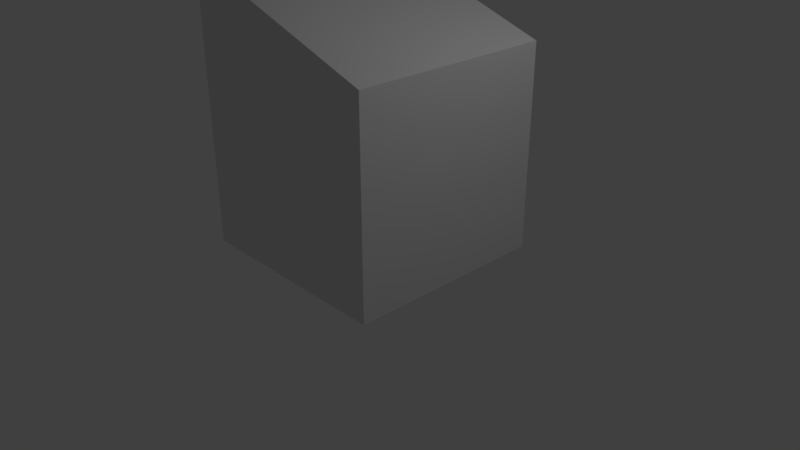 # Source: mine.blend  (saved by Blender 2.79.0; exported with 4.5.12 LTS)
import bpy
from mathutils import Matrix  # noqa: F401  (used for matrix-valued properties, if any)

bpy.ops.wm.read_factory_settings(use_empty=True)
scene = bpy.context.scene
scene.name = 'Scene'

# ---- collections
col_collection_1 = bpy.data.collections.new('Collection 1'); scene.collection.children.link(col_collection_1)

# ---- materials (node trees are filled in below, after node groups)
mat_wood = bpy.data.materials.new('Wood')
mat_wood.alpha_threshold = 0.0
mat_wood.use_transparent_shadow = False
mat_wood.roughness = 0.5
mat_wood.line_color = (0.0, 0.0, 0.0, 1.0)
mat_stone = bpy.data.materials.new('Stone')
mat_stone.alpha_threshold = 0.0
mat_stone.use_transparent_shadow = False
mat_stone.roughness = 0.5

# ---- material node trees

# ---- world
world_world = bpy.data.worlds.new('World'); scene.world = world_world
world_world.color = (0.05088, 0.05088, 0.05088)
world_world.use_sun_shadow = False
world_world.sun_shadow_jitter_overblur = 0.0
world_world.cycles.sampling_method = 'MANUAL'

# ---- cameras
cam_camera = bpy.data.cameras.new('Camera')
cam_camera.clip_end = 100.0
cam_camera.lens = 35.0
cam_camera.sensor_width = 32.0
cam_camera.sensor_height = 18.0
cam_camera.ortho_scale = 7.314
cam_camera.dof.focus_distance = 0.0
cam_camera.dof.aperture_fstop = 128.0

# ---- lights
light_lamp = bpy.data.lights.new('Lamp', 'POINT')
light_lamp.transmission_factor = 0.0
light_lamp.cutoff_distance = 30.0
light_lamp.energy = 100.0
light_lamp.shadow_buffer_clip_start = 1.001
light_lamp.shadow_soft_size = 0.1
light_lamp.shadow_maximum_resolution = 0.006
light_lamp.use_absolute_resolution = True

# ---- meshes
me_cube_001 = bpy.data.meshes.new('Cube.001')
me_cube_001.from_pydata([(-78.71, -84.48, -67.11), (-78.71, -84.48, 100.0), (-78.71, 84.28, -67.11), (-78.71, 84.28, 100.0), (94.42, -84.48, -125.3), (94.42, -84.48, 100.0), (94.42, 84.28, -125.3), (94.42, 84.28, 100.0)], [], [(0, 1, 3, 2), (2, 3, 7, 6), (6, 7, 5, 4), (4, 5, 1, 0), (2, 6, 4, 0), (7, 3, 1, 5)])
me_cube_001.use_remesh_preserve_volume = False
me_cube_001.use_remesh_preserve_attributes = False
me_cube_001.use_mirror_vertex_groups = False
me_cube_001.update()
me_cube = bpy.data.meshes.new('Cube')
me_cube.from_pydata([(0.8795, 1.144, 0.8), (0.8795, -0.8559, 0.8), (-1.12, -0.8559, 0.8), (-1.12, 1.144, 0.8), (0.8795, 1.144, 2.8), (0.8795, -0.8559, 2.8), (-1.12, -0.8559, 2.8), (-1.12, 1.144, 2.8), (1.117, 1.381, 0.086), (1.117, -1.093, 0.086), (-1.358, 1.381, 0.086), (-1.358, -1.093, 0.086), (0.8795, 0.7355, 0.8), (0.8795, -0.4645, 0.8), (-1.12, -0.4645, 0.8), (-1.12, -0.06446, 0.8), (-1.12, 0.3355, 0.8), (-1.12, 0.7355, 0.8), (0.8795, 0.7355, 2.8), (0.8795, 0.3355, 2.8), (0.8795, -0.06446, 2.8), (0.8795, -0.4645, 2.8), (-1.12, -0.4645, 2.8), (-1.12, -0.06446, 2.8), (-1.12, 0.3355, 2.8), (-1.12, 0.7355, 2.8), (1.117, 0.8757, 0.086), (1.117, 0.3809, 0.086), (1.117, -0.1139, 0.086), (1.117, -0.6087, 0.086), (-1.358, -0.6087, 0.086), (-1.358, -0.1139, 0.086), (-1.358, 0.3809, 0.086), (-1.358, 0.8758, 0.086), (0.8795, 1.144, 1.166), (0.8795, 1.144, 1.566), (0.8795, 1.144, 1.966), (0.8795, 1.144, 2.366), (0.8795, -0.8559, 1.166), (0.8795, -0.8559, 1.566), (0.8795, -0.8559, 1.966), (0.8795, -0.8559, 2.366), (-1.12, -0.8559, 1.166), (-1.12, -0.8559, 1.566), (-1.12, -0.8559, 1.966), (-1.12, -0.8559, 2.366), (-1.12, 1.144, 1.166), (-1.12, 1.144, 1.566), (-1.12, 1.144, 1.966), (-1.12, 1.144, 2.366), (-1.12, -0.4645, 2.366), (-1.12, -0.4645, 1.966), (-1.12, -0.4645, 1.566), (-1.12, -0.4645, 1.166), (-1.12, -0.06446, 2.366), (-1.12, -0.06446, 1.966), (-1.12, -0.06446, 1.566), (-1.12, -0.06446, 1.166), (-1.12, 0.3355, 2.366), (-1.12, 0.3355, 1.966), (-1.12, 0.3355, 1.566), (-1.12, 0.3355, 1.166), (-1.12, 0.7355, 2.366), (-1.12, 0.7355, 1.966), (-1.12, 0.7355, 1.566), (-1.12, 0.7355, 1.166), (0.8795, 0.7355, 2.366), (0.8795, 0.7355, 1.966), (0.8795, 0.7355, 1.566), (0.8795, 0.7355, 1.166), (0.8795, 0.3355, 2.366), (0.8795, -0.06446, 2.366), (1.135, -0.8501, 2.701), (1.135, 1.15, 2.701), (0.8795, -0.4645, 2.366), (0.8795, -0.4645, 1.966), (0.8795, -0.4645, 1.566), (0.8795, -0.4645, 1.166), (-1.191, 1.215, 0.5863), (-1.251, 1.274, 0.4078), (-1.31, 1.334, 0.2293), (-1.31, -1.045, 0.2293), (-1.251, -0.9861, 0.4078), (-1.191, -0.9268, 0.5863), (1.069, -1.045, 0.2293), (1.01, -0.9861, 0.4078), (0.9505, -0.9268, 0.5863), (0.9505, 1.215, 0.5863), (1.01, 1.274, 0.4078), (1.069, 1.334, 0.2293), (0.9505, 0.7775, 0.5863), (1.01, 0.8126, 0.4078), (1.069, 0.8476, 0.2293), (-1.12, 0.7355, 3.433), (-1.12, 0.3355, 3.433), (-1.12, -0.06446, 3.433), (-1.12, -0.4645, 3.433), (-1.12, 1.144, 3.433), (-1.12, -0.8559, 3.433), (0.9505, -0.5076, 0.5863), (1.01, -0.5437, 0.4078), (1.069, -0.5798, 0.2293), (-1.191, -0.5076, 0.5863), (-1.251, -0.5437, 0.4078), (-1.31, -0.5798, 0.2293), (-1.191, -0.07926, 0.5863), (-1.251, -0.09162, 0.4078), (-1.31, -0.104, 0.2293), (-1.191, 0.3491, 0.5863), (-1.251, 0.3605, 0.4078), (-1.31, 0.3718, 0.2293), (-1.191, 0.7775, 0.5863), (-1.251, 0.8126, 0.4078), (-1.31, 0.8476, 0.2293), (0.9298, 1.35, 2.723), (1.185, 1.355, 2.624), (-1.07, 1.35, 3.356), (0.8977, -1.025, 2.716), (1.153, -1.019, 2.617), (-1.102, -1.025, 3.349), (-1.387, 0.7724, 3.327), (-1.387, 0.3724, 3.327), (-1.387, -0.02756, 3.327), (-1.387, -0.4276, 3.327), (-1.387, 1.181, 3.327), (-1.387, -0.819, 3.327), (-1.336, 1.387, 3.25), (-1.369, -0.988, 3.243), (0.5942, 1.144, 0.8), (0.5942, -0.8559, 0.8), (0.5942, 1.144, 2.8), (0.5942, -0.8559, 2.8), (0.7636, 1.381, 0.086), (0.7636, -1.093, 0.086), (0.7636, 0.8758, 0.086), (0.7636, 0.3809, 0.086), (0.7636, -0.1139, 0.086), (0.7636, -0.6087, 0.086), (0.5942, 1.144, 2.366), (0.5942, 1.144, 1.966), (0.5942, 1.144, 1.566), (0.5942, 1.144, 1.166), (0.5942, -0.8559, 1.166), (0.5942, -0.8559, 1.566), (0.5942, -0.8559, 1.966), (0.5942, -0.8559, 2.366), (0.6449, 1.215, 0.5863), (0.6872, 1.274, 0.4078), (0.7296, 1.334, 0.2293), (0.6449, -0.9268, 0.5863), (0.6872, -0.9861, 0.4078), (0.7296, -1.045, 0.2293), (0.8795, -0.6537, 0.8), (0.8795, -0.6537, 2.8), (1.117, -0.8428, 0.086), (-1.12, -0.6537, 0.8), (-1.12, -0.6537, 2.8), (-1.358, -0.8428, 0.086), (-1.12, -0.6537, 1.166), (-1.12, -0.6537, 1.566), (-1.12, -0.6537, 1.966), (-1.12, -0.6537, 2.366), (0.8795, -0.6537, 1.166), (0.8795, -0.6537, 1.566), (0.8795, -0.6537, 1.966), (0.8795, -0.6537, 2.366), (-1.191, -0.7103, 0.5863), (-1.251, -0.7576, 0.4078), (-1.31, -0.8049, 0.2293), (-1.12, -0.6537, 3.433), (0.9505, -0.7103, 0.5863), (1.01, -0.7576, 0.4078), (1.069, -0.8049, 0.2293), (-1.387, -0.6168, 3.327), (0.7636, -0.8428, 0.086), (-1.12, 0.9721, 0.8), (-1.12, 0.9721, 2.8), (-1.358, 1.168, 0.086), (0.8795, 0.9721, 0.8), (0.8795, 0.9721, 2.8), (1.117, 1.168, 0.086), (0.8795, 0.9721, 1.166), (0.8795, 0.9721, 1.566), (0.8795, 0.9721, 1.966), (0.8795, 0.9721, 2.366), (-1.12, 0.9721, 1.166), (-1.12, 0.9721, 1.566), (-1.12, 0.9721, 1.966), (-1.12, 0.9721, 2.366), (-1.12, 0.9721, 3.433), (0.9505, 1.031, 0.5863), (1.01, 1.08, 0.4078), (1.069, 1.129, 0.2293), (-1.191, 1.031, 0.5863), (-1.251, 1.08, 0.4078), (-1.31, 1.129, 0.2293), (-1.387, 1.009, 3.327), (0.7636, 1.168, 0.086), (-1.12, 1.144, 3.117), (-1.12, 0.7355, 3.117), (-1.12, -0.8559, 3.117), (-1.12, -0.4645, 3.117), (-1.12, -0.06446, 3.117), (-1.12, 0.3355, 3.117), (0.7977, -0.9268, 0.5863), (0.8485, -0.9861, 0.4078), (0.8993, -1.045, 0.2293), (0.7368, 1.144, 0.8), (0.7368, -0.8559, 0.8), (0.7368, 1.144, 2.8), (0.7368, -0.8559, 2.8), (0.9401, 1.381, 0.086), (0.9401, -1.093, 0.086), (0.9401, 0.8757, 0.086), (0.9401, 0.3809, 0.086), (0.9401, -0.1139, 0.086), (0.9401, -0.6087, 0.086), (0.7368, 1.144, 2.366), (0.7368, 1.144, 1.966), (0.7368, 1.144, 1.566), (0.7368, 1.144, 1.166), (0.7368, -0.8559, 1.166), (0.7368, -0.8559, 1.566), (0.7368, -0.8559, 1.966), (0.7368, -0.8559, 2.366), (0.7977, 1.215, 0.5863), (0.8485, 1.274, 0.4078), (0.8993, 1.334, 0.2293), (0.9401, -0.8428, 0.086), (-1.12, -0.6537, 3.117), (0.9401, 1.168, 0.086), (-1.12, 0.9721, 3.117), (-0.9558, 1.144, 0.8), (-0.9558, -0.8559, 0.8), (-0.9558, 1.144, 2.8), (-0.9558, -0.8559, 2.8), (-1.154, 1.381, 0.086), (-1.154, -1.093, 0.086), (-1.154, 0.8758, 0.086), (-1.154, 0.3809, 0.086), (-1.154, -0.1139, 0.086), (-1.154, -0.6087, 0.086), (-0.9558, 1.144, 2.366), (-0.9558, 1.144, 1.966), (-0.9558, 1.144, 1.566), (-0.9558, 1.144, 1.166), (-0.9558, -0.8559, 1.166), (-0.9558, -0.8559, 1.566), (-0.9558, -0.8559, 1.966), (-0.9558, -0.8559, 2.366), (-1.015, 1.215, 0.5863), (-1.065, 1.274, 0.4078), (-1.114, 1.334, 0.2293), (-1.015, -0.9268, 0.5863), (-1.065, -0.9861, 0.4078), (-1.114, -1.045, 0.2293), (-1.154, -0.8428, 0.086), (-1.154, 1.168, 0.086), (-0.9421, 1.144, 3.086), (-0.9421, -0.8559, 3.086), (1.135, -0.6699, 2.701), (-1.12, -0.6756, 3.433), (0.8795, -0.6756, 2.8), (1.135, 0.9571, 2.701), (-1.12, 0.9513, 3.433), (0.8795, 0.9513, 2.8), (0.7191, -0.6756, 2.851), (0.7191, 0.9513, 2.851), (-0.9622, -0.6756, 3.383), (-0.9622, 0.9513, 3.383), (1.135, 0.735, 2.701), (-1.12, 0.7292, 3.433), (0.8795, 0.7292, 2.8), (0.7191, 0.7292, 2.851), (-0.9622, 0.7292, 3.383), (1.135, -0.4546, 2.701), (-1.12, -0.4604, 3.433), (0.8795, -0.4604, 2.8), (0.7191, -0.4604, 2.851), (-0.9622, -0.4604, 3.383)], [], [(195, 80, 10, 177), (192, 92, 26, 180), (165, 153, 5, 41), (249, 235, 6, 45), (188, 176, 7, 49), (245, 232, 3, 46), (256, 237, 11, 157), (255, 81, 11, 237), (227, 89, 8, 211), (172, 84, 9, 154), (257, 238, 33, 177), (238, 239, 32, 33), (239, 240, 31, 32), (240, 241, 30, 31), (161, 156, 22, 50), (50, 22, 23, 54), (54, 23, 24, 58), (58, 24, 25, 62), (184, 179, 18, 66), (66, 18, 19, 70), (70, 19, 20, 71), (71, 20, 21, 74), (168, 104, 30, 157), (104, 107, 31, 30), (107, 110, 32, 31), (110, 113, 33, 32), (178, 181, 69, 12), (181, 182, 68, 69), (182, 183, 67, 68), (183, 184, 66, 67), (16, 61, 65, 17), (61, 60, 64, 65), (60, 59, 63, 64), (59, 58, 62, 63), (15, 57, 61, 16), (57, 56, 60, 61), (56, 55, 59, 60), (55, 54, 58, 59), (14, 53, 57, 15), (53, 52, 56, 57), (52, 51, 55, 56), (51, 50, 54, 55), (155, 158, 53, 14), (158, 159, 52, 53), (159, 160, 51, 52), (160, 161, 50, 51), (234, 242, 49, 7), (242, 243, 48, 49), (243, 244, 47, 48), (244, 245, 46, 47), (175, 185, 46, 3), (185, 186, 47, 46), (186, 187, 48, 47), (187, 188, 49, 48), (233, 246, 42, 2), (246, 247, 43, 42), (247, 248, 44, 43), (248, 249, 45, 44), (152, 162, 38, 1), (162, 163, 39, 38), (163, 164, 40, 39), (164, 165, 41, 40), (16, 17, 111, 108), (108, 111, 112, 109), (109, 112, 113, 110), (15, 16, 108, 105), (105, 108, 109, 106), (106, 109, 110, 107), (14, 15, 105, 102), (102, 105, 106, 103), (103, 106, 107, 104), (155, 14, 102, 166), (166, 102, 103, 167), (167, 103, 104, 168), (262, 5, 72, 260), (261, 98, 5, 262, 266, 268), (200, 259, 210, 5, 98), (198, 97, 4, 209, 258), (202, 201, 96, 95), (231, 199, 93, 189), (199, 203, 94, 93), (229, 200, 98, 169), (203, 202, 95, 94), (152, 1, 86, 170), (170, 86, 85, 171), (171, 85, 84, 172), (207, 0, 87, 225), (225, 87, 88, 226), (226, 88, 89, 227), (233, 2, 83, 253), (253, 83, 82, 254), (254, 82, 81, 255), (178, 12, 90, 190), (190, 90, 91, 191), (191, 91, 92, 192), (175, 3, 78, 193), (193, 78, 79, 194), (194, 79, 80, 195), (4, 97, 116, 114), (4, 73, 115, 114), (98, 5, 117, 119), (72, 5, 117, 118), (189, 93, 120, 196), (95, 96, 123, 122), (93, 94, 121, 120), (98, 119, 127, 125), (169, 98, 125, 173), (116, 97, 124, 126), (94, 95, 122, 121), (205, 150, 151, 206), (204, 149, 150, 205), (208, 129, 149, 204), (251, 147, 148, 252), (250, 146, 147, 251), (232, 128, 146, 250), (223, 224, 145, 144), (222, 223, 144, 143), (221, 222, 143, 142), (208, 221, 142, 129), (219, 220, 141, 140), (218, 219, 140, 139), (217, 218, 139, 138), (209, 217, 138, 130), (215, 216, 137, 136), (214, 215, 136, 135), (213, 214, 135, 134), (230, 213, 134, 197), (252, 148, 132, 236), (206, 151, 133, 212), (228, 212, 133, 174), (220, 207, 128, 141), (224, 210, 131, 145), (216, 228, 174, 137), (96, 169, 173, 123), (100, 171, 172, 101), (99, 170, 171, 100), (13, 152, 170, 99), (201, 229, 169, 96), (82, 167, 168, 81), (83, 166, 167, 82), (2, 155, 166, 83), (75, 74, 165, 164), (76, 75, 164, 163), (77, 76, 163, 162), (13, 77, 162, 152), (44, 45, 161, 160), (43, 44, 160, 159), (42, 43, 159, 158), (2, 42, 158, 155), (81, 168, 157, 11), (45, 6, 156, 161), (101, 172, 154, 29), (241, 256, 157, 30), (74, 21, 153, 165), (211, 230, 197, 132), (97, 189, 196, 124), (112, 194, 195, 113), (111, 193, 194, 112), (17, 175, 193, 111), (88, 191, 192, 89), (87, 190, 191, 88), (0, 178, 190, 87), (198, 231, 189, 97), (63, 62, 188, 187), (64, 63, 187, 186), (65, 64, 186, 185), (17, 65, 185, 175), (36, 37, 184, 183), (35, 36, 183, 182), (34, 35, 182, 181), (0, 34, 181, 178), (37, 4, 179, 184), (236, 257, 177, 10), (62, 25, 176, 188), (89, 192, 180, 8), (113, 195, 177, 33), (7, 176, 231, 198), (8, 180, 230, 211), (22, 156, 229, 201), (29, 154, 228, 216), (41, 5, 210, 224), (34, 0, 207, 220), (154, 9, 212, 228), (84, 206, 212, 9), (180, 26, 213, 230), (26, 27, 214, 213), (27, 28, 215, 214), (28, 29, 216, 215), (4, 37, 217, 209), (37, 36, 218, 217), (36, 35, 219, 218), (35, 34, 220, 219), (1, 38, 221, 208), (38, 39, 222, 221), (39, 40, 223, 222), (40, 41, 224, 223), (1, 208, 204, 86), (86, 204, 205, 85), (85, 205, 206, 84), (147, 226, 227, 148), (146, 225, 226, 147), (128, 207, 225, 146), (24, 23, 202, 203), (156, 6, 200, 229), (25, 24, 203, 199), (176, 25, 199, 231), (23, 22, 201, 202), (234, 258, 209, 130), (235, 131, 210, 259), (148, 227, 211, 132), (6, 235, 259, 200), (7, 198, 258, 234), (132, 197, 257, 236), (137, 174, 256, 241), (80, 252, 236, 10), (3, 232, 250, 78), (78, 250, 251, 79), (79, 251, 252, 80), (150, 254, 255, 151), (149, 253, 254, 150), (129, 233, 253, 149), (144, 145, 249, 248), (143, 144, 248, 247), (142, 143, 247, 246), (129, 142, 246, 233), (140, 141, 245, 244), (139, 140, 244, 243), (138, 139, 243, 242), (130, 138, 242, 234), (136, 137, 241, 240), (135, 136, 240, 239), (134, 135, 239, 238), (197, 134, 238, 257), (151, 255, 237, 133), (174, 133, 237, 256), (141, 128, 232, 245), (145, 131, 235, 249), (278, 266, 262, 277), (277, 262, 260, 275), (4, 265, 263, 73), (97, 264, 269, 267, 265, 4), (279, 268, 266, 278), (276, 261, 268, 279), (266, 268, 256, 174), (264, 271, 274, 269), (269, 274, 273, 267), (265, 272, 270, 263), (267, 273, 272, 265), (271, 276, 279, 274), (274, 279, 278, 273), (272, 277, 275, 270), (273, 278, 277, 272), (228, 262, 266, 174)])
me_cube.polygons.foreach_set('material_index', [1, 1, 1, 1, 1, 1, 1, 1, 1, 1, 1, 1, 1, 1, 1, 1, 1, 1, 1, 1, 1, 1, 1, 1, 1, 1, 1, 1, 1, 1, 1, 1, 1, 1, 1, 1, 1, 1, 1, 1, 1, 1, 1, 1, 1, 1, 1, 1, 1, 1, 1, 1, 1, 1, 1, 1, 1, 1, 1, 1, 1, 1, 1, 1, 1, 1, 1, 1, 1, 1, 1, 1, 1, 1, 0, 0, 1, 1, 1, 1, 1, 1, 1, 1, 1, 1, 1, 1, 1, 1, 1, 1, 1, 1, 1, 1, 1, 1, 0, 0, 0, 0, 0, 0, 0, 0, 0, 0, 0, 1, 1, 1, 1, 1, 1, 1, 1, 1, 1, 1, 1, 1, 1, 1, 1, 1, 1, 1, 1, 1, 1, 1, 1, 0, 1, 1, 1, 1, 1, 1, 1, 1, 1, 1, 1, 1, 1, 1, 1, 1, 1, 1, 1, 1, 1, 0, 1, 1, 1, 1, 1, 1, 1, 1, 1, 1, 1, 1, 1, 1, 1, 1, 1, 1, 1, 1, 1, 1, 1, 1, 1, 1, 1, 1, 1, 1, 1, 1, 1, 1, 1, 1, 1, 1, 1, 1, 1, 1, 1, 1, 1, 1, 1, 1, 1, 1, 1, 1, 1, 1, 1, 1, 1, 1, 1, 1, 1, 1, 1, 1, 1, 1, 1, 1, 1, 1, 1, 1, 1, 1, 1, 1, 1, 1, 1, 1, 1, 0, 0, 0, 0, 0, 0, 0, 0, 0, 0, 0, 0, 0, 0, 0, 0])
me_cube.materials.append(mat_wood)
me_cube.materials.append(mat_stone)
me_cube.use_remesh_preserve_volume = False
me_cube.use_remesh_preserve_attributes = False
me_cube.use_mirror_vertex_groups = False
me_cube.update()

# ---- objects
ob_ucx_mine = bpy.data.objects.new('UCX_Mine', me_cube_001)
ob_mine = bpy.data.objects.new('Mine', me_cube)
ob_lamp = bpy.data.objects.new('Lamp', light_lamp)
ob_camera = bpy.data.objects.new('Camera', cam_camera)

# ---- transforms, parenting, visibility, modifiers, constraints
ob_ucx_mine.location = (0.03367, 0.1288, 1.675)
ob_ucx_mine.scale = (-0.01605, -0.01605, -0.01605)
ob_ucx_mine.hide_viewport = True
ob_ucx_mine.lineart.crease_threshold = 0.0
ob_mine.location = (0.0, 0.0, 0.0)
ob_mine.lock_rotations_4d = False
ob_mine.empty_display_type = 'ARROWS'
ob_mine.lineart.crease_threshold = 0.0
ob_lamp.location = (4.076, 1.005, 5.904)
ob_lamp.rotation_euler = (0.6503, 0.05522, 1.866)
ob_lamp.lock_rotations_4d = False
ob_lamp.empty_display_type = 'ARROWS'
ob_lamp.color = (0.0, 0.0, 0.0, 0.0)
ob_lamp.lineart.crease_threshold = 0.0
ob_camera.location = (7.481, -6.508, 5.344)
ob_camera.rotation_euler = (1.109, 0.0, 0.8149)
ob_camera.lock_rotations_4d = False
ob_camera.empty_display_type = 'ARROWS'
ob_camera.color = (0.0, 0.0, 0.0, 0.0)
ob_camera.display_type = 'WIRE'
ob_camera.lineart.crease_threshold = 0.0

# ---- collection membership
col_collection_1.objects.link(ob_ucx_mine)
col_collection_1.objects.link(ob_mine)
col_collection_1.objects.link(ob_lamp)
col_collection_1.objects.link(ob_camera)

# ---- scene / render settings (as saved in the file)
scene.camera = ob_camera
scene.frame_start = 1; scene.frame_end = 250; scene.frame_set(1)
scene.render.engine = 'BLENDER_EEVEE_NEXT'
scene.render.resolution_percentage = 50
scene.render.dither_intensity = 0.0
scene.cycles.use_denoising = False
scene.cycles.samples = 128
scene.cycles.sampling_pattern = 'TABULATED_SOBOL'
scene.cycles.use_adaptive_sampling = False
scene.cycles.use_light_tree = False
scene.cycles.blur_glossy = 0.0
scene.cycles.sample_clamp_indirect = 0.0
scene.view_settings.view_transform = 'Standard'
bpy.context.view_layer.update()
